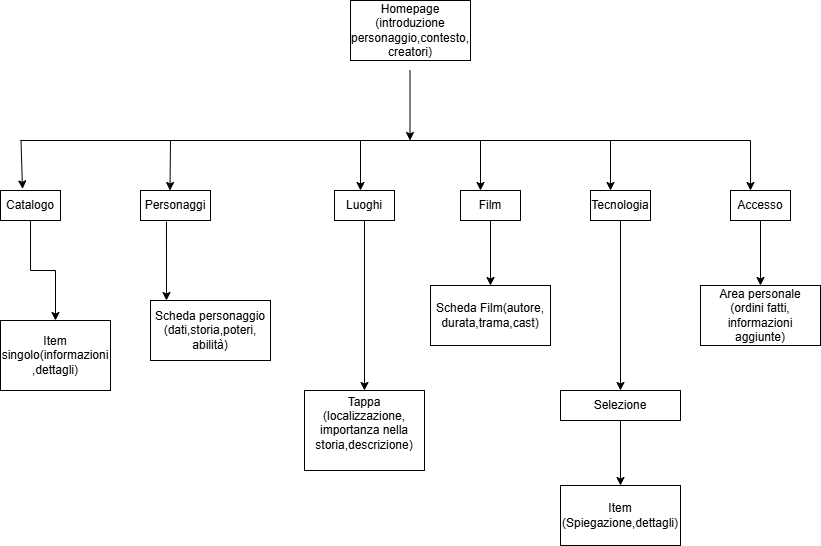

The diagram above was exported from draw.io. Its source (the exported page's mxGraphModel, read from the mxfile embedded in the PNG):
<mxGraphModel dx="1050" dy="522" grid="1" gridSize="10" guides="1" tooltips="1" connect="1" arrows="1" fold="1" page="1" pageScale="1" pageWidth="827" pageHeight="1169" math="0" shadow="0">
  <root>
    <mxCell id="0" />
    <mxCell id="1" parent="0" />
    <mxCell id="O60p634p_oZJZ12RZBJB-1" value="Homepage&lt;div&gt;(introduzione personaggio,contesto,&lt;/div&gt;&lt;div&gt;creatori)&lt;/div&gt;" style="rounded=0;whiteSpace=wrap;html=1;" vertex="1" parent="1">
      <mxGeometry x="370" y="20" width="120" height="60" as="geometry" />
    </mxCell>
    <mxCell id="O60p634p_oZJZ12RZBJB-2" value="" style="endArrow=none;html=1;rounded=0;" edge="1" parent="1">
      <mxGeometry width="50" height="50" relative="1" as="geometry">
        <mxPoint x="40" y="160" as="sourcePoint" />
        <mxPoint x="770" y="160" as="targetPoint" />
        <Array as="points" />
      </mxGeometry>
    </mxCell>
    <mxCell id="O60p634p_oZJZ12RZBJB-3" value="" style="endArrow=classic;html=1;rounded=0;exitX=0.5;exitY=1;exitDx=0;exitDy=0;" edge="1" parent="1">
      <mxGeometry width="50" height="50" relative="1" as="geometry">
        <mxPoint x="429.5" y="90" as="sourcePoint" />
        <mxPoint x="429.5" y="160" as="targetPoint" />
      </mxGeometry>
    </mxCell>
    <mxCell id="O60p634p_oZJZ12RZBJB-4" value="" style="endArrow=classic;html=1;rounded=0;entryX=0.367;entryY=-0.053;entryDx=0;entryDy=0;entryPerimeter=0;" edge="1" parent="1" target="O60p634p_oZJZ12RZBJB-5">
      <mxGeometry width="50" height="50" relative="1" as="geometry">
        <mxPoint x="40.5" y="160" as="sourcePoint" />
        <mxPoint x="40" y="220" as="targetPoint" />
      </mxGeometry>
    </mxCell>
    <mxCell id="O60p634p_oZJZ12RZBJB-7" value="" style="edgeStyle=orthogonalEdgeStyle;rounded=0;orthogonalLoop=1;jettySize=auto;html=1;" edge="1" parent="1" source="O60p634p_oZJZ12RZBJB-5" target="O60p634p_oZJZ12RZBJB-6">
      <mxGeometry relative="1" as="geometry" />
    </mxCell>
    <mxCell id="O60p634p_oZJZ12RZBJB-5" value="Catalogo" style="rounded=0;whiteSpace=wrap;html=1;" vertex="1" parent="1">
      <mxGeometry x="20" y="210" width="60" height="30" as="geometry" />
    </mxCell>
    <mxCell id="O60p634p_oZJZ12RZBJB-6" value="Item singolo(informazioni&lt;div&gt;,dettagli)&lt;/div&gt;" style="whiteSpace=wrap;html=1;rounded=0;" vertex="1" parent="1">
      <mxGeometry x="20" y="340" width="110" height="70" as="geometry" />
    </mxCell>
    <mxCell id="O60p634p_oZJZ12RZBJB-22" value="" style="edgeStyle=orthogonalEdgeStyle;rounded=0;orthogonalLoop=1;jettySize=auto;html=1;" edge="1" parent="1" source="O60p634p_oZJZ12RZBJB-8" target="O60p634p_oZJZ12RZBJB-21">
      <mxGeometry relative="1" as="geometry" />
    </mxCell>
    <mxCell id="O60p634p_oZJZ12RZBJB-8" value="Luoghi" style="rounded=0;whiteSpace=wrap;html=1;" vertex="1" parent="1">
      <mxGeometry x="354" y="210" width="60" height="30" as="geometry" />
    </mxCell>
    <mxCell id="O60p634p_oZJZ12RZBJB-24" value="" style="edgeStyle=orthogonalEdgeStyle;rounded=0;orthogonalLoop=1;jettySize=auto;html=1;" edge="1" parent="1" source="O60p634p_oZJZ12RZBJB-9" target="O60p634p_oZJZ12RZBJB-23">
      <mxGeometry relative="1" as="geometry" />
    </mxCell>
    <mxCell id="O60p634p_oZJZ12RZBJB-9" value="Film" style="rounded=0;whiteSpace=wrap;html=1;" vertex="1" parent="1">
      <mxGeometry x="480" y="210" width="60" height="30" as="geometry" />
    </mxCell>
    <mxCell id="O60p634p_oZJZ12RZBJB-26" value="" style="edgeStyle=orthogonalEdgeStyle;rounded=0;orthogonalLoop=1;jettySize=auto;html=1;" edge="1" parent="1" source="O60p634p_oZJZ12RZBJB-10" target="O60p634p_oZJZ12RZBJB-25">
      <mxGeometry relative="1" as="geometry" />
    </mxCell>
    <mxCell id="O60p634p_oZJZ12RZBJB-10" value="Tecnologia" style="rounded=0;whiteSpace=wrap;html=1;" vertex="1" parent="1">
      <mxGeometry x="610" y="210" width="60" height="30" as="geometry" />
    </mxCell>
    <mxCell id="O60p634p_oZJZ12RZBJB-30" value="" style="edgeStyle=orthogonalEdgeStyle;rounded=0;orthogonalLoop=1;jettySize=auto;html=1;" edge="1" parent="1" source="O60p634p_oZJZ12RZBJB-11" target="O60p634p_oZJZ12RZBJB-29">
      <mxGeometry relative="1" as="geometry" />
    </mxCell>
    <mxCell id="O60p634p_oZJZ12RZBJB-11" value="Accesso" style="rounded=0;whiteSpace=wrap;html=1;" vertex="1" parent="1">
      <mxGeometry x="750" y="210" width="60" height="30" as="geometry" />
    </mxCell>
    <mxCell id="O60p634p_oZJZ12RZBJB-13" value="Personaggi" style="rounded=0;whiteSpace=wrap;html=1;" vertex="1" parent="1">
      <mxGeometry x="160" y="210" width="70" height="30" as="geometry" />
    </mxCell>
    <mxCell id="O60p634p_oZJZ12RZBJB-14" value="" style="endArrow=classic;html=1;rounded=0;" edge="1" parent="1">
      <mxGeometry width="50" height="50" relative="1" as="geometry">
        <mxPoint x="190" y="160" as="sourcePoint" />
        <mxPoint x="189.5" y="210" as="targetPoint" />
      </mxGeometry>
    </mxCell>
    <mxCell id="O60p634p_oZJZ12RZBJB-15" value="" style="endArrow=classic;html=1;rounded=0;" edge="1" parent="1">
      <mxGeometry width="50" height="50" relative="1" as="geometry">
        <mxPoint x="380" y="160" as="sourcePoint" />
        <mxPoint x="380" y="210" as="targetPoint" />
      </mxGeometry>
    </mxCell>
    <mxCell id="O60p634p_oZJZ12RZBJB-16" value="" style="endArrow=classic;html=1;rounded=0;" edge="1" parent="1">
      <mxGeometry width="50" height="50" relative="1" as="geometry">
        <mxPoint x="500" y="160" as="sourcePoint" />
        <mxPoint x="500" y="210" as="targetPoint" />
      </mxGeometry>
    </mxCell>
    <mxCell id="O60p634p_oZJZ12RZBJB-17" value="" style="endArrow=classic;html=1;rounded=0;" edge="1" parent="1">
      <mxGeometry width="50" height="50" relative="1" as="geometry">
        <mxPoint x="630" y="160" as="sourcePoint" />
        <mxPoint x="630" y="210" as="targetPoint" />
      </mxGeometry>
    </mxCell>
    <mxCell id="O60p634p_oZJZ12RZBJB-18" value="" style="endArrow=classic;html=1;rounded=0;exitX=0.371;exitY=1.04;exitDx=0;exitDy=0;exitPerimeter=0;" edge="1" parent="1" source="O60p634p_oZJZ12RZBJB-13">
      <mxGeometry width="50" height="50" relative="1" as="geometry">
        <mxPoint x="190" y="310" as="sourcePoint" />
        <mxPoint x="186" y="320" as="targetPoint" />
      </mxGeometry>
    </mxCell>
    <mxCell id="O60p634p_oZJZ12RZBJB-19" value="Scheda personaggio&lt;div&gt;(dati,storia,poteri,&lt;/div&gt;&lt;div&gt;abilità)&lt;/div&gt;" style="rounded=0;whiteSpace=wrap;html=1;" vertex="1" parent="1">
      <mxGeometry x="170" y="320" width="120" height="60" as="geometry" />
    </mxCell>
    <mxCell id="O60p634p_oZJZ12RZBJB-20" value="" style="endArrow=classic;html=1;rounded=0;" edge="1" parent="1">
      <mxGeometry width="50" height="50" relative="1" as="geometry">
        <mxPoint x="770" y="160" as="sourcePoint" />
        <mxPoint x="770" y="210" as="targetPoint" />
      </mxGeometry>
    </mxCell>
    <mxCell id="O60p634p_oZJZ12RZBJB-21" value="Tappa&lt;div&gt;(localizzazione,&lt;/div&gt;&lt;div&gt;importanza nella storia,descrizione)&lt;br&gt;&lt;div&gt;&lt;br&gt;&lt;/div&gt;&lt;/div&gt;" style="whiteSpace=wrap;html=1;rounded=0;" vertex="1" parent="1">
      <mxGeometry x="324" y="410" width="120" height="80" as="geometry" />
    </mxCell>
    <mxCell id="O60p634p_oZJZ12RZBJB-23" value="Scheda Film(autore,&lt;div&gt;durata,trama,cast)&lt;/div&gt;" style="whiteSpace=wrap;html=1;rounded=0;" vertex="1" parent="1">
      <mxGeometry x="450" y="305" width="120" height="60" as="geometry" />
    </mxCell>
    <mxCell id="O60p634p_oZJZ12RZBJB-28" value="" style="edgeStyle=orthogonalEdgeStyle;rounded=0;orthogonalLoop=1;jettySize=auto;html=1;" edge="1" parent="1" source="O60p634p_oZJZ12RZBJB-25" target="O60p634p_oZJZ12RZBJB-27">
      <mxGeometry relative="1" as="geometry" />
    </mxCell>
    <mxCell id="O60p634p_oZJZ12RZBJB-25" value="Selezione" style="whiteSpace=wrap;html=1;rounded=0;" vertex="1" parent="1">
      <mxGeometry x="580" y="410" width="120" height="30" as="geometry" />
    </mxCell>
    <mxCell id="O60p634p_oZJZ12RZBJB-27" value="Item&lt;div&gt;(Spiegazione,dettagli)&lt;/div&gt;" style="whiteSpace=wrap;html=1;rounded=0;" vertex="1" parent="1">
      <mxGeometry x="580" y="505" width="120" height="60" as="geometry" />
    </mxCell>
    <mxCell id="O60p634p_oZJZ12RZBJB-29" value="Area personale&lt;div&gt;(ordini fatti, informazioni aggiunte)&lt;/div&gt;" style="whiteSpace=wrap;html=1;rounded=0;" vertex="1" parent="1">
      <mxGeometry x="720" y="305" width="120" height="60" as="geometry" />
    </mxCell>
  </root>
</mxGraphModel>